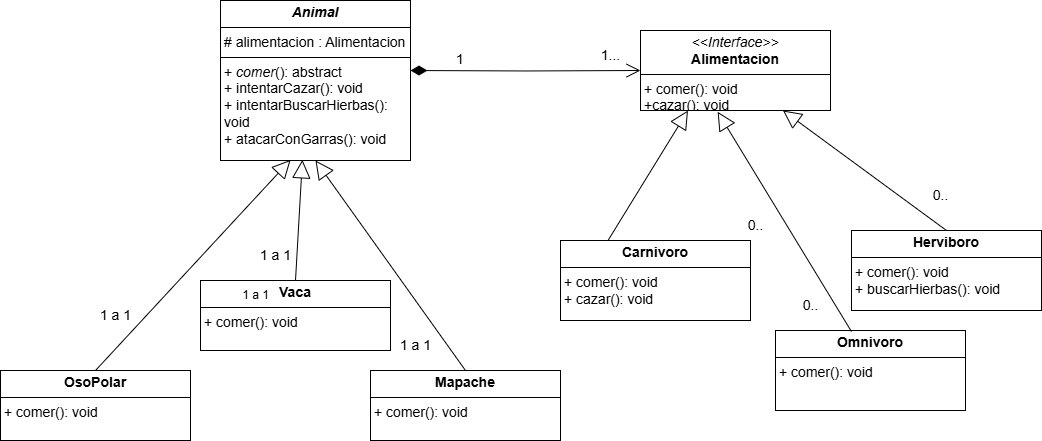

The diagram above was exported from draw.io. Its source (the exported page's mxGraphModel, read from the mxfile embedded in the PNG):
<mxGraphModel dx="1216" dy="1840" grid="1" gridSize="10" guides="1" tooltips="1" connect="1" arrows="1" fold="1" page="1" pageScale="1" pageWidth="827" pageHeight="1169" math="0" shadow="0">
  <root>
    <mxCell id="WIyWlLk6GJQsqaUBKTNV-0" />
    <mxCell id="WIyWlLk6GJQsqaUBKTNV-1" parent="WIyWlLk6GJQsqaUBKTNV-0" />
    <mxCell id="nOe2UsY4XHRQmziUSpST-9" value="&lt;p style=&quot;margin:0px;margin-top:4px;text-align:center;&quot;&gt;&lt;font style=&quot;font-size: 14px;&quot;&gt;&lt;i style=&quot;&quot;&gt;&amp;lt;&amp;lt;Interface&amp;gt;&amp;gt;&lt;/i&gt;&lt;br&gt;&lt;b style=&quot;&quot;&gt;Alimentacion&lt;/b&gt;&lt;/font&gt;&lt;/p&gt;&lt;hr size=&quot;1&quot; style=&quot;border-style:solid;&quot;&gt;&lt;p style=&quot;margin:0px;margin-left:4px;&quot;&gt;&lt;/p&gt;&lt;p style=&quot;margin:0px;margin-left:4px;&quot;&gt;&lt;font style=&quot;font-size: 14px;&quot;&gt;+ comer(): void&lt;/font&gt;&lt;/p&gt;&lt;p style=&quot;margin:0px;margin-left:4px;&quot;&gt;&lt;span style=&quot;font-size: 14px;&quot;&gt;+cazar(): void&lt;/span&gt;&lt;/p&gt;" style="verticalAlign=top;align=left;overflow=fill;html=1;whiteSpace=wrap;" parent="WIyWlLk6GJQsqaUBKTNV-1" vertex="1">
      <mxGeometry x="840" y="-300" width="190" height="80" as="geometry" />
    </mxCell>
    <mxCell id="nOe2UsY4XHRQmziUSpST-10" value="&lt;p style=&quot;margin:0px;margin-top:4px;text-align:center;&quot;&gt;&lt;font style=&quot;font-size: 14px;&quot;&gt;&lt;b style=&quot;&quot;&gt;&lt;i&gt;Animal&lt;/i&gt;&lt;/b&gt;&lt;/font&gt;&lt;/p&gt;&lt;hr size=&quot;1&quot; style=&quot;border-style:solid;&quot;&gt;&lt;p style=&quot;margin:0px;margin-left:4px;&quot;&gt;&lt;font style=&quot;font-size: 14px;&quot;&gt;# alimentacion : Alimentacion&lt;/font&gt;&lt;/p&gt;&lt;hr size=&quot;1&quot; style=&quot;border-style:solid;&quot;&gt;&lt;p style=&quot;margin: 0px 0px 0px 4px;&quot;&gt;&lt;font style=&quot;font-size: 14px;&quot;&gt;+ &lt;i&gt;comer&lt;/i&gt;(): abstract&lt;/font&gt;&lt;/p&gt;&lt;p style=&quot;margin: 0px 0px 0px 4px;&quot;&gt;&lt;font style=&quot;font-size: 14px;&quot;&gt;+ intentarCazar(): void&amp;nbsp;&lt;br&gt;+ intentarBuscarHierbas(): void&lt;/font&gt;&lt;/p&gt;&lt;p style=&quot;margin: 0px 0px 0px 4px;&quot;&gt;&lt;font style=&quot;font-size: 14px;&quot;&gt;+ atacarConGarras(): void&lt;/font&gt;&lt;/p&gt;" style="verticalAlign=top;align=left;overflow=fill;html=1;whiteSpace=wrap;" parent="WIyWlLk6GJQsqaUBKTNV-1" vertex="1">
      <mxGeometry x="420" y="-330" width="190" height="160" as="geometry" />
    </mxCell>
    <mxCell id="nOe2UsY4XHRQmziUSpST-11" value="&lt;p style=&quot;margin:0px;margin-top:4px;text-align:center;&quot;&gt;&lt;font style=&quot;font-size: 14px;&quot;&gt;&lt;b style=&quot;&quot;&gt;Carnivoro&lt;/b&gt;&lt;/font&gt;&lt;/p&gt;&lt;hr size=&quot;1&quot; style=&quot;border-style:solid;&quot;&gt;&lt;p style=&quot;margin:0px;margin-left:4px;&quot;&gt;&lt;/p&gt;&lt;p style=&quot;margin: 0px 0px 0px 4px;&quot;&gt;&lt;font style=&quot;font-size: 14px;&quot;&gt;+ comer(): void&lt;/font&gt;&lt;/p&gt;&lt;p style=&quot;margin: 0px 0px 0px 4px;&quot;&gt;&lt;font style=&quot;font-size: 14px;&quot;&gt;+ cazar(): void&amp;nbsp;&lt;/font&gt;&lt;br&gt;&lt;/p&gt;" style="verticalAlign=top;align=left;overflow=fill;html=1;whiteSpace=wrap;" parent="WIyWlLk6GJQsqaUBKTNV-1" vertex="1">
      <mxGeometry x="760" y="-90" width="190" height="80" as="geometry" />
    </mxCell>
    <mxCell id="nOe2UsY4XHRQmziUSpST-16" value="&lt;p style=&quot;margin:0px;margin-top:4px;text-align:center;&quot;&gt;&lt;b&gt;&lt;font style=&quot;font-size: 14px;&quot;&gt;Herviboro&lt;/font&gt;&lt;/b&gt;&lt;/p&gt;&lt;hr size=&quot;1&quot; style=&quot;border-style:solid;&quot;&gt;&lt;p style=&quot;margin:0px;margin-left:4px;&quot;&gt;&lt;/p&gt;&lt;p style=&quot;margin: 0px 0px 0px 4px;&quot;&gt;&lt;font style=&quot;font-size: 14px;&quot;&gt;+ comer(): void&lt;/font&gt;&lt;/p&gt;&lt;p style=&quot;margin: 0px 0px 0px 4px;&quot;&gt;&lt;font style=&quot;font-size: 14px;&quot;&gt;+ buscarHierbas(): void&amp;nbsp;&lt;/font&gt;&lt;br&gt;&lt;/p&gt;" style="verticalAlign=top;align=left;overflow=fill;html=1;whiteSpace=wrap;" parent="WIyWlLk6GJQsqaUBKTNV-1" vertex="1">
      <mxGeometry x="1051" y="-100" width="190" height="80" as="geometry" />
    </mxCell>
    <mxCell id="nOe2UsY4XHRQmziUSpST-17" value="&lt;p style=&quot;margin:0px;margin-top:4px;text-align:center;&quot;&gt;&lt;b&gt;&lt;font style=&quot;font-size: 14px;&quot;&gt;Omnivoro&lt;/font&gt;&lt;/b&gt;&lt;/p&gt;&lt;hr size=&quot;1&quot; style=&quot;border-style:solid;&quot;&gt;&lt;p style=&quot;margin:0px;margin-left:4px;&quot;&gt;&lt;/p&gt;&lt;p style=&quot;margin: 0px 0px 0px 4px;&quot;&gt;&lt;font style=&quot;font-size: 14px;&quot;&gt;+ comer(): void&lt;/font&gt;&lt;/p&gt;&lt;p style=&quot;margin: 0px 0px 0px 4px;&quot;&gt;&lt;br&gt;&lt;/p&gt;" style="verticalAlign=top;align=left;overflow=fill;html=1;whiteSpace=wrap;" parent="WIyWlLk6GJQsqaUBKTNV-1" vertex="1">
      <mxGeometry x="975" width="190" height="80" as="geometry" />
    </mxCell>
    <mxCell id="nOe2UsY4XHRQmziUSpST-18" value="&lt;p style=&quot;margin:0px;margin-top:4px;text-align:center;&quot;&gt;&lt;b&gt;&lt;font style=&quot;font-size: 14px;&quot;&gt;OsoPolar&lt;/font&gt;&lt;/b&gt;&lt;/p&gt;&lt;hr size=&quot;1&quot; style=&quot;border-style:solid;&quot;&gt;&lt;p style=&quot;margin:0px;margin-left:4px;&quot;&gt;&lt;/p&gt;&lt;p style=&quot;margin: 0px 0px 0px 4px;&quot;&gt;&lt;font style=&quot;font-size: 14px;&quot;&gt;+ comer(): void&lt;/font&gt;&lt;/p&gt;&lt;p style=&quot;margin: 0px 0px 0px 4px;&quot;&gt;&lt;br&gt;&lt;/p&gt;" style="verticalAlign=top;align=left;overflow=fill;html=1;whiteSpace=wrap;" parent="WIyWlLk6GJQsqaUBKTNV-1" vertex="1">
      <mxGeometry x="200" y="40" width="190" height="70" as="geometry" />
    </mxCell>
    <mxCell id="nOe2UsY4XHRQmziUSpST-19" value="&lt;p style=&quot;margin:0px;margin-top:4px;text-align:center;&quot;&gt;&lt;b&gt;&lt;font style=&quot;font-size: 14px;&quot;&gt;Vaca&lt;/font&gt;&lt;/b&gt;&lt;/p&gt;&lt;hr size=&quot;1&quot; style=&quot;border-style:solid;&quot;&gt;&lt;p style=&quot;margin:0px;margin-left:4px;&quot;&gt;&lt;/p&gt;&lt;p style=&quot;margin: 0px 0px 0px 4px;&quot;&gt;&lt;font style=&quot;font-size: 14px;&quot;&gt;+ comer(): void&lt;/font&gt;&lt;/p&gt;&lt;p style=&quot;margin: 0px 0px 0px 4px;&quot;&gt;&lt;br&gt;&lt;/p&gt;" style="verticalAlign=top;align=left;overflow=fill;html=1;whiteSpace=wrap;" parent="WIyWlLk6GJQsqaUBKTNV-1" vertex="1">
      <mxGeometry x="400" y="-50" width="190" height="70" as="geometry" />
    </mxCell>
    <mxCell id="nOe2UsY4XHRQmziUSpST-20" value="&lt;p style=&quot;margin:0px;margin-top:4px;text-align:center;&quot;&gt;&lt;b&gt;&lt;font style=&quot;font-size: 14px;&quot;&gt;Mapache&lt;/font&gt;&lt;/b&gt;&lt;/p&gt;&lt;hr size=&quot;1&quot; style=&quot;border-style:solid;&quot;&gt;&lt;p style=&quot;margin:0px;margin-left:4px;&quot;&gt;&lt;/p&gt;&lt;p style=&quot;margin: 0px 0px 0px 4px;&quot;&gt;&lt;font style=&quot;font-size: 14px;&quot;&gt;+ comer(): void&lt;/font&gt;&lt;/p&gt;&lt;p style=&quot;margin: 0px 0px 0px 4px;&quot;&gt;&lt;br&gt;&lt;/p&gt;" style="verticalAlign=top;align=left;overflow=fill;html=1;whiteSpace=wrap;" parent="WIyWlLk6GJQsqaUBKTNV-1" vertex="1">
      <mxGeometry x="570" y="40" width="190" height="70" as="geometry" />
    </mxCell>
    <mxCell id="nOe2UsY4XHRQmziUSpST-21" value="&lt;font style=&quot;font-size: 14px;&quot;&gt;1&lt;/font&gt;" style="endArrow=open;html=1;endSize=12;startArrow=diamondThin;startSize=14;startFill=1;edgeStyle=orthogonalEdgeStyle;align=left;verticalAlign=bottom;rounded=0;entryX=0;entryY=0.5;entryDx=0;entryDy=0;" parent="WIyWlLk6GJQsqaUBKTNV-1" target="nOe2UsY4XHRQmziUSpST-9" edge="1">
      <mxGeometry x="-0.6176" relative="1" as="geometry">
        <mxPoint x="610" y="-260" as="sourcePoint" />
        <mxPoint x="770" y="-260" as="targetPoint" />
        <mxPoint as="offset" />
      </mxGeometry>
    </mxCell>
    <mxCell id="nOe2UsY4XHRQmziUSpST-32" value="&lt;font style=&quot;font-size: 14px;&quot;&gt;1 a 1&lt;/font&gt;" style="text;html=1;align=center;verticalAlign=middle;resizable=0;points=[];autosize=1;strokeColor=none;fillColor=none;" parent="WIyWlLk6GJQsqaUBKTNV-1" vertex="1">
      <mxGeometry x="590" width="50" height="30" as="geometry" />
    </mxCell>
    <mxCell id="nOe2UsY4XHRQmziUSpST-33" value="&lt;font style=&quot;font-size: 14px;&quot;&gt;1 a 1&lt;/font&gt;" style="text;html=1;align=center;verticalAlign=middle;resizable=0;points=[];autosize=1;strokeColor=none;fillColor=none;" parent="WIyWlLk6GJQsqaUBKTNV-1" vertex="1">
      <mxGeometry x="450" y="-90" width="50" height="30" as="geometry" />
    </mxCell>
    <mxCell id="nOe2UsY4XHRQmziUSpST-34" value="1 a 1" style="text;html=1;align=center;verticalAlign=middle;resizable=0;points=[];autosize=1;strokeColor=none;fillColor=none;" parent="WIyWlLk6GJQsqaUBKTNV-1" vertex="1">
      <mxGeometry x="430" y="-50" width="50" height="30" as="geometry" />
    </mxCell>
    <mxCell id="nOe2UsY4XHRQmziUSpST-35" value="&lt;font style=&quot;font-size: 14px;&quot;&gt;1 a 1&lt;/font&gt;" style="text;html=1;align=center;verticalAlign=middle;resizable=0;points=[];autosize=1;strokeColor=none;fillColor=none;" parent="WIyWlLk6GJQsqaUBKTNV-1" vertex="1">
      <mxGeometry x="290" y="-30" width="50" height="30" as="geometry" />
    </mxCell>
    <mxCell id="nOe2UsY4XHRQmziUSpST-36" value="&lt;font style=&quot;font-size: 14px;&quot;&gt;1...&lt;/font&gt;" style="text;html=1;align=center;verticalAlign=middle;resizable=0;points=[];autosize=1;strokeColor=none;fillColor=none;" parent="WIyWlLk6GJQsqaUBKTNV-1" vertex="1">
      <mxGeometry x="790" y="-290" width="40" height="30" as="geometry" />
    </mxCell>
    <mxCell id="nOe2UsY4XHRQmziUSpST-38" value="&lt;font style=&quot;font-size: 14px;&quot;&gt;0..&lt;/font&gt;" style="text;html=1;align=center;verticalAlign=middle;resizable=0;points=[];autosize=1;strokeColor=none;fillColor=none;" parent="WIyWlLk6GJQsqaUBKTNV-1" vertex="1">
      <mxGeometry x="935" y="-120" width="40" height="30" as="geometry" />
    </mxCell>
    <mxCell id="nOe2UsY4XHRQmziUSpST-39" value="&lt;font style=&quot;font-size: 14px;&quot;&gt;0..&lt;/font&gt;" style="text;html=1;align=center;verticalAlign=middle;resizable=0;points=[];autosize=1;strokeColor=none;fillColor=none;" parent="WIyWlLk6GJQsqaUBKTNV-1" vertex="1">
      <mxGeometry x="1120" y="-150" width="40" height="30" as="geometry" />
    </mxCell>
    <mxCell id="nOe2UsY4XHRQmziUSpST-40" value="&lt;font style=&quot;font-size: 14px;&quot;&gt;0..&lt;/font&gt;" style="text;html=1;align=center;verticalAlign=middle;resizable=0;points=[];autosize=1;strokeColor=none;fillColor=none;" parent="WIyWlLk6GJQsqaUBKTNV-1" vertex="1">
      <mxGeometry x="990" y="-40" width="40" height="30" as="geometry" />
    </mxCell>
    <mxCell id="p9GunSZ21NVe1dqGl36Y-0" value="" style="endArrow=block;endSize=16;endFill=0;html=1;rounded=0;entryX=0.25;entryY=1;entryDx=0;entryDy=0;exitX=0.25;exitY=0;exitDx=0;exitDy=0;" parent="WIyWlLk6GJQsqaUBKTNV-1" source="nOe2UsY4XHRQmziUSpST-11" target="nOe2UsY4XHRQmziUSpST-9" edge="1">
      <mxGeometry width="160" relative="1" as="geometry">
        <mxPoint x="880" y="-110" as="sourcePoint" />
        <mxPoint x="880" y="-180" as="targetPoint" />
      </mxGeometry>
    </mxCell>
    <mxCell id="p9GunSZ21NVe1dqGl36Y-1" value="" style="endArrow=block;endSize=16;endFill=0;html=1;rounded=0;entryX=0.431;entryY=0.996;entryDx=0;entryDy=0;exitX=0.5;exitY=0;exitDx=0;exitDy=0;entryPerimeter=0;" parent="WIyWlLk6GJQsqaUBKTNV-1" source="nOe2UsY4XHRQmziUSpST-19" target="nOe2UsY4XHRQmziUSpST-10" edge="1">
      <mxGeometry width="160" relative="1" as="geometry">
        <mxPoint x="526.5" y="30" as="sourcePoint" />
        <mxPoint x="503.5" y="-140" as="targetPoint" />
      </mxGeometry>
    </mxCell>
    <mxCell id="p9GunSZ21NVe1dqGl36Y-2" value="" style="endArrow=block;endSize=16;endFill=0;html=1;rounded=0;entryX=0.5;entryY=1;entryDx=0;entryDy=0;exitX=0.5;exitY=0;exitDx=0;exitDy=0;" parent="WIyWlLk6GJQsqaUBKTNV-1" source="nOe2UsY4XHRQmziUSpST-20" target="nOe2UsY4XHRQmziUSpST-10" edge="1">
      <mxGeometry width="160" relative="1" as="geometry">
        <mxPoint x="640" y="81" as="sourcePoint" />
        <mxPoint x="647" y="-40" as="targetPoint" />
      </mxGeometry>
    </mxCell>
    <mxCell id="p9GunSZ21NVe1dqGl36Y-3" value="" style="endArrow=block;endSize=16;endFill=0;html=1;rounded=0;entryX=0.369;entryY=0.996;entryDx=0;entryDy=0;exitX=0.5;exitY=0;exitDx=0;exitDy=0;entryPerimeter=0;" parent="WIyWlLk6GJQsqaUBKTNV-1" source="nOe2UsY4XHRQmziUSpST-18" target="nOe2UsY4XHRQmziUSpST-10" edge="1">
      <mxGeometry width="160" relative="1" as="geometry">
        <mxPoint x="350" y="20" as="sourcePoint" />
        <mxPoint x="357" y="-101" as="targetPoint" />
      </mxGeometry>
    </mxCell>
    <mxCell id="p9GunSZ21NVe1dqGl36Y-5" value="" style="endArrow=block;endSize=16;endFill=0;html=1;rounded=0;entryX=0.406;entryY=1.016;entryDx=0;entryDy=0;exitX=0.4;exitY=0.014;exitDx=0;exitDy=0;entryPerimeter=0;exitPerimeter=0;" parent="WIyWlLk6GJQsqaUBKTNV-1" source="nOe2UsY4XHRQmziUSpST-17" target="nOe2UsY4XHRQmziUSpST-9" edge="1">
      <mxGeometry width="160" relative="1" as="geometry">
        <mxPoint x="980" y="10" as="sourcePoint" />
        <mxPoint x="1060" y="-120" as="targetPoint" />
      </mxGeometry>
    </mxCell>
    <mxCell id="p9GunSZ21NVe1dqGl36Y-6" value="" style="endArrow=block;endSize=16;endFill=0;html=1;rounded=0;exitX=0.5;exitY=0;exitDx=0;exitDy=0;entryX=0.75;entryY=1;entryDx=0;entryDy=0;" parent="WIyWlLk6GJQsqaUBKTNV-1" source="nOe2UsY4XHRQmziUSpST-16" target="nOe2UsY4XHRQmziUSpST-9" edge="1">
      <mxGeometry width="160" relative="1" as="geometry">
        <mxPoint x="1234" y="70" as="sourcePoint" />
        <mxPoint x="1100" y="-150" as="targetPoint" />
      </mxGeometry>
    </mxCell>
  </root>
</mxGraphModel>